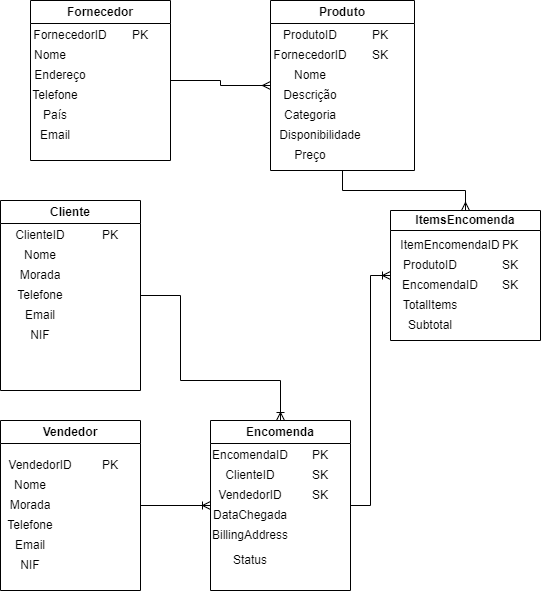

The diagram above was exported from draw.io. Its source (the exported page's mxGraphModel, read from the mxfile embedded in the PNG):
<mxGraphModel dx="1034" dy="300" grid="1" gridSize="10" guides="1" tooltips="1" connect="1" arrows="1" fold="1" page="1" pageScale="1" pageWidth="827" pageHeight="1169" math="0" shadow="0">
  <root>
    <mxCell id="0" />
    <mxCell id="1" parent="0" />
    <mxCell id="v01Yedl5M7alKtBH5tQQ-5" style="edgeStyle=orthogonalEdgeStyle;rounded=0;orthogonalLoop=1;jettySize=auto;html=1;exitX=1;exitY=0.5;exitDx=0;exitDy=0;entryX=0;entryY=0.5;entryDx=0;entryDy=0;endArrow=ERmany;endFill=0;" parent="1" source="5CUi77R7LRHHRXGKC1jb-1" target="5CUi77R7LRHHRXGKC1jb-2" edge="1">
      <mxGeometry relative="1" as="geometry" />
    </mxCell>
    <mxCell id="5CUi77R7LRHHRXGKC1jb-1" value="Fornecedor" style="swimlane;whiteSpace=wrap;html=1;" parent="1" vertex="1">
      <mxGeometry x="60" y="40" width="140" height="160" as="geometry" />
    </mxCell>
    <mxCell id="5CUi77R7LRHHRXGKC1jb-8" value="FornecedorID" style="text;html=1;strokeColor=none;fillColor=none;align=center;verticalAlign=middle;whiteSpace=wrap;rounded=0;" parent="5CUi77R7LRHHRXGKC1jb-1" vertex="1">
      <mxGeometry x="10" y="20" width="60" height="30" as="geometry" />
    </mxCell>
    <mxCell id="5CUi77R7LRHHRXGKC1jb-9" value="Nome" style="text;html=1;strokeColor=none;fillColor=none;align=center;verticalAlign=middle;whiteSpace=wrap;rounded=0;" parent="5CUi77R7LRHHRXGKC1jb-1" vertex="1">
      <mxGeometry x="-10" y="40" width="60" height="30" as="geometry" />
    </mxCell>
    <mxCell id="5CUi77R7LRHHRXGKC1jb-10" value="Endereço" style="text;html=1;strokeColor=none;fillColor=none;align=center;verticalAlign=middle;whiteSpace=wrap;rounded=0;" parent="5CUi77R7LRHHRXGKC1jb-1" vertex="1">
      <mxGeometry y="60" width="60" height="30" as="geometry" />
    </mxCell>
    <mxCell id="5CUi77R7LRHHRXGKC1jb-11" value="Telefone" style="text;html=1;strokeColor=none;fillColor=none;align=center;verticalAlign=middle;whiteSpace=wrap;rounded=0;" parent="5CUi77R7LRHHRXGKC1jb-1" vertex="1">
      <mxGeometry y="80" width="50" height="30" as="geometry" />
    </mxCell>
    <mxCell id="5CUi77R7LRHHRXGKC1jb-13" value="PK" style="text;html=1;strokeColor=none;fillColor=none;align=center;verticalAlign=middle;whiteSpace=wrap;rounded=0;" parent="5CUi77R7LRHHRXGKC1jb-1" vertex="1">
      <mxGeometry x="80" y="20" width="60" height="30" as="geometry" />
    </mxCell>
    <mxCell id="5CUi77R7LRHHRXGKC1jb-30" value="País" style="text;html=1;strokeColor=none;fillColor=none;align=center;verticalAlign=middle;whiteSpace=wrap;rounded=0;" parent="5CUi77R7LRHHRXGKC1jb-1" vertex="1">
      <mxGeometry y="100" width="50" height="30" as="geometry" />
    </mxCell>
    <mxCell id="udJ-XaJf0dWJxkLaArRN-5" value="Email" style="text;html=1;strokeColor=none;fillColor=none;align=center;verticalAlign=middle;whiteSpace=wrap;rounded=0;" parent="5CUi77R7LRHHRXGKC1jb-1" vertex="1">
      <mxGeometry y="120" width="50" height="30" as="geometry" />
    </mxCell>
    <mxCell id="v01Yedl5M7alKtBH5tQQ-6" style="edgeStyle=orthogonalEdgeStyle;rounded=0;orthogonalLoop=1;jettySize=auto;html=1;exitX=0.5;exitY=1;exitDx=0;exitDy=0;entryX=0.5;entryY=0;entryDx=0;entryDy=0;endArrow=ERmany;endFill=0;" parent="1" source="5CUi77R7LRHHRXGKC1jb-2" target="5CUi77R7LRHHRXGKC1jb-7" edge="1">
      <mxGeometry relative="1" as="geometry" />
    </mxCell>
    <mxCell id="5CUi77R7LRHHRXGKC1jb-2" value="Produto" style="swimlane;whiteSpace=wrap;html=1;" parent="1" vertex="1">
      <mxGeometry x="300" y="40" width="144" height="170" as="geometry" />
    </mxCell>
    <mxCell id="5CUi77R7LRHHRXGKC1jb-14" value="ProdutoID" style="text;html=1;strokeColor=none;fillColor=none;align=center;verticalAlign=middle;whiteSpace=wrap;rounded=0;" parent="5CUi77R7LRHHRXGKC1jb-2" vertex="1">
      <mxGeometry x="10" y="20" width="60" height="30" as="geometry" />
    </mxCell>
    <mxCell id="5CUi77R7LRHHRXGKC1jb-15" value="Nome" style="text;html=1;strokeColor=none;fillColor=none;align=center;verticalAlign=middle;whiteSpace=wrap;rounded=0;" parent="5CUi77R7LRHHRXGKC1jb-2" vertex="1">
      <mxGeometry x="10" y="60" width="60" height="30" as="geometry" />
    </mxCell>
    <mxCell id="5CUi77R7LRHHRXGKC1jb-16" value="Descrição" style="text;html=1;strokeColor=none;fillColor=none;align=center;verticalAlign=middle;whiteSpace=wrap;rounded=0;" parent="5CUi77R7LRHHRXGKC1jb-2" vertex="1">
      <mxGeometry x="10" y="80" width="60" height="30" as="geometry" />
    </mxCell>
    <mxCell id="5CUi77R7LRHHRXGKC1jb-17" value="Categoria" style="text;html=1;strokeColor=none;fillColor=none;align=center;verticalAlign=middle;whiteSpace=wrap;rounded=0;" parent="5CUi77R7LRHHRXGKC1jb-2" vertex="1">
      <mxGeometry x="10" y="100" width="60" height="30" as="geometry" />
    </mxCell>
    <mxCell id="5CUi77R7LRHHRXGKC1jb-18" value="PK" style="text;html=1;strokeColor=none;fillColor=none;align=center;verticalAlign=middle;whiteSpace=wrap;rounded=0;" parent="5CUi77R7LRHHRXGKC1jb-2" vertex="1">
      <mxGeometry x="80" y="20" width="60" height="30" as="geometry" />
    </mxCell>
    <mxCell id="v01Yedl5M7alKtBH5tQQ-1" value="FornecedorID" style="text;html=1;strokeColor=none;fillColor=none;align=center;verticalAlign=middle;whiteSpace=wrap;rounded=0;" parent="5CUi77R7LRHHRXGKC1jb-2" vertex="1">
      <mxGeometry x="10" y="40" width="60" height="30" as="geometry" />
    </mxCell>
    <mxCell id="v01Yedl5M7alKtBH5tQQ-2" value="SK" style="text;html=1;strokeColor=none;fillColor=none;align=center;verticalAlign=middle;whiteSpace=wrap;rounded=0;" parent="5CUi77R7LRHHRXGKC1jb-2" vertex="1">
      <mxGeometry x="80" y="40" width="60" height="30" as="geometry" />
    </mxCell>
    <mxCell id="v01Yedl5M7alKtBH5tQQ-3" value="Disponibilidade" style="text;html=1;strokeColor=none;fillColor=none;align=center;verticalAlign=middle;whiteSpace=wrap;rounded=0;" parent="5CUi77R7LRHHRXGKC1jb-2" vertex="1">
      <mxGeometry x="20" y="120" width="60" height="30" as="geometry" />
    </mxCell>
    <mxCell id="v01Yedl5M7alKtBH5tQQ-4" value="Preço" style="text;html=1;strokeColor=none;fillColor=none;align=center;verticalAlign=middle;whiteSpace=wrap;rounded=0;" parent="5CUi77R7LRHHRXGKC1jb-2" vertex="1">
      <mxGeometry x="10" y="140" width="60" height="30" as="geometry" />
    </mxCell>
    <mxCell id="5CUi77R7LRHHRXGKC1jb-46" style="edgeStyle=orthogonalEdgeStyle;rounded=0;orthogonalLoop=1;jettySize=auto;html=1;exitX=1;exitY=0.5;exitDx=0;exitDy=0;entryX=0.5;entryY=0;entryDx=0;entryDy=0;endArrow=ERoneToMany;endFill=0;" parent="1" source="5CUi77R7LRHHRXGKC1jb-4" target="5CUi77R7LRHHRXGKC1jb-6" edge="1">
      <mxGeometry relative="1" as="geometry">
        <Array as="points">
          <mxPoint x="210" y="335" />
          <mxPoint x="210" y="420" />
          <mxPoint x="310" y="420" />
        </Array>
      </mxGeometry>
    </mxCell>
    <mxCell id="5CUi77R7LRHHRXGKC1jb-4" value="Cliente" style="swimlane;whiteSpace=wrap;html=1;" parent="1" vertex="1">
      <mxGeometry x="30" y="240" width="140" height="190" as="geometry" />
    </mxCell>
    <mxCell id="5CUi77R7LRHHRXGKC1jb-29" value="ClienteID" style="text;html=1;strokeColor=none;fillColor=none;align=center;verticalAlign=middle;whiteSpace=wrap;rounded=0;" parent="5CUi77R7LRHHRXGKC1jb-4" vertex="1">
      <mxGeometry x="10" y="20" width="60" height="30" as="geometry" />
    </mxCell>
    <mxCell id="5CUi77R7LRHHRXGKC1jb-31" value="Nome" style="text;html=1;strokeColor=none;fillColor=none;align=center;verticalAlign=middle;whiteSpace=wrap;rounded=0;" parent="5CUi77R7LRHHRXGKC1jb-4" vertex="1">
      <mxGeometry x="10" y="40" width="60" height="30" as="geometry" />
    </mxCell>
    <mxCell id="5CUi77R7LRHHRXGKC1jb-32" value="Morada" style="text;html=1;strokeColor=none;fillColor=none;align=center;verticalAlign=middle;whiteSpace=wrap;rounded=0;" parent="5CUi77R7LRHHRXGKC1jb-4" vertex="1">
      <mxGeometry x="10" y="60" width="60" height="30" as="geometry" />
    </mxCell>
    <mxCell id="5CUi77R7LRHHRXGKC1jb-33" value="Telefone" style="text;html=1;strokeColor=none;fillColor=none;align=center;verticalAlign=middle;whiteSpace=wrap;rounded=0;" parent="5CUi77R7LRHHRXGKC1jb-4" vertex="1">
      <mxGeometry x="10" y="80" width="60" height="30" as="geometry" />
    </mxCell>
    <mxCell id="5CUi77R7LRHHRXGKC1jb-34" value="Email" style="text;html=1;strokeColor=none;fillColor=none;align=center;verticalAlign=middle;whiteSpace=wrap;rounded=0;" parent="5CUi77R7LRHHRXGKC1jb-4" vertex="1">
      <mxGeometry x="10" y="100" width="60" height="30" as="geometry" />
    </mxCell>
    <mxCell id="5CUi77R7LRHHRXGKC1jb-35" value="NIF" style="text;html=1;strokeColor=none;fillColor=none;align=center;verticalAlign=middle;whiteSpace=wrap;rounded=0;" parent="5CUi77R7LRHHRXGKC1jb-4" vertex="1">
      <mxGeometry x="10" y="120" width="60" height="30" as="geometry" />
    </mxCell>
    <mxCell id="5CUi77R7LRHHRXGKC1jb-36" value="PK" style="text;html=1;strokeColor=none;fillColor=none;align=center;verticalAlign=middle;whiteSpace=wrap;rounded=0;" parent="5CUi77R7LRHHRXGKC1jb-4" vertex="1">
      <mxGeometry x="80" y="20" width="60" height="30" as="geometry" />
    </mxCell>
    <mxCell id="5CUi77R7LRHHRXGKC1jb-53" style="edgeStyle=orthogonalEdgeStyle;rounded=0;orthogonalLoop=1;jettySize=auto;html=1;entryX=0;entryY=0.5;entryDx=0;entryDy=0;endArrow=ERoneToMany;endFill=0;" parent="1" source="5CUi77R7LRHHRXGKC1jb-6" target="5CUi77R7LRHHRXGKC1jb-7" edge="1">
      <mxGeometry relative="1" as="geometry" />
    </mxCell>
    <mxCell id="5CUi77R7LRHHRXGKC1jb-6" value="Encomenda" style="swimlane;whiteSpace=wrap;html=1;startSize=23;" parent="1" vertex="1">
      <mxGeometry x="240" y="460" width="140" height="170" as="geometry" />
    </mxCell>
    <mxCell id="5CUi77R7LRHHRXGKC1jb-47" value="EncomendaID" style="text;html=1;strokeColor=none;fillColor=none;align=center;verticalAlign=middle;whiteSpace=wrap;rounded=0;" parent="5CUi77R7LRHHRXGKC1jb-6" vertex="1">
      <mxGeometry x="10" y="20" width="60" height="30" as="geometry" />
    </mxCell>
    <mxCell id="5CUi77R7LRHHRXGKC1jb-48" value="ClienteID" style="text;html=1;strokeColor=none;fillColor=none;align=center;verticalAlign=middle;whiteSpace=wrap;rounded=0;" parent="5CUi77R7LRHHRXGKC1jb-6" vertex="1">
      <mxGeometry x="10" y="40" width="60" height="30" as="geometry" />
    </mxCell>
    <mxCell id="5CUi77R7LRHHRXGKC1jb-49" value="VendedorID" style="text;html=1;strokeColor=none;fillColor=none;align=center;verticalAlign=middle;whiteSpace=wrap;rounded=0;" parent="5CUi77R7LRHHRXGKC1jb-6" vertex="1">
      <mxGeometry x="10" y="60" width="60" height="30" as="geometry" />
    </mxCell>
    <mxCell id="5CUi77R7LRHHRXGKC1jb-52" value="DataChegada" style="text;html=1;strokeColor=none;fillColor=none;align=center;verticalAlign=middle;whiteSpace=wrap;rounded=0;" parent="5CUi77R7LRHHRXGKC1jb-6" vertex="1">
      <mxGeometry x="10" y="80" width="60" height="30" as="geometry" />
    </mxCell>
    <mxCell id="Xe1prtZJ3K3Cf-NhZpFl-8" value="PK" style="text;html=1;strokeColor=none;fillColor=none;align=center;verticalAlign=middle;whiteSpace=wrap;rounded=0;" parent="5CUi77R7LRHHRXGKC1jb-6" vertex="1">
      <mxGeometry x="80" y="20" width="60" height="30" as="geometry" />
    </mxCell>
    <mxCell id="Xe1prtZJ3K3Cf-NhZpFl-9" value="SK" style="text;html=1;strokeColor=none;fillColor=none;align=center;verticalAlign=middle;whiteSpace=wrap;rounded=0;" parent="5CUi77R7LRHHRXGKC1jb-6" vertex="1">
      <mxGeometry x="80" y="40" width="60" height="30" as="geometry" />
    </mxCell>
    <mxCell id="Xe1prtZJ3K3Cf-NhZpFl-10" value="SK" style="text;html=1;strokeColor=none;fillColor=none;align=center;verticalAlign=middle;whiteSpace=wrap;rounded=0;" parent="5CUi77R7LRHHRXGKC1jb-6" vertex="1">
      <mxGeometry x="80" y="60" width="60" height="30" as="geometry" />
    </mxCell>
    <mxCell id="udJ-XaJf0dWJxkLaArRN-1" value="Status" style="text;html=1;strokeColor=none;fillColor=none;align=center;verticalAlign=middle;whiteSpace=wrap;rounded=0;" parent="5CUi77R7LRHHRXGKC1jb-6" vertex="1">
      <mxGeometry x="10" y="130" width="60" height="20" as="geometry" />
    </mxCell>
    <mxCell id="udJ-XaJf0dWJxkLaArRN-2" value="BillingAddress" style="text;html=1;strokeColor=none;fillColor=none;align=center;verticalAlign=middle;whiteSpace=wrap;rounded=0;" parent="5CUi77R7LRHHRXGKC1jb-6" vertex="1">
      <mxGeometry x="10" y="100" width="60" height="30" as="geometry" />
    </mxCell>
    <mxCell id="5CUi77R7LRHHRXGKC1jb-7" value="ItemsEncomenda" style="swimlane;whiteSpace=wrap;html=1;startSize=20;" parent="1" vertex="1">
      <mxGeometry x="420" y="250" width="150" height="130" as="geometry" />
    </mxCell>
    <mxCell id="Xe1prtZJ3K3Cf-NhZpFl-2" value="ProdutoID" style="text;html=1;strokeColor=none;fillColor=none;align=center;verticalAlign=middle;whiteSpace=wrap;rounded=0;" parent="5CUi77R7LRHHRXGKC1jb-7" vertex="1">
      <mxGeometry x="10" y="40" width="60" height="30" as="geometry" />
    </mxCell>
    <mxCell id="Xe1prtZJ3K3Cf-NhZpFl-3" value="ItemEncomendaID" style="text;html=1;strokeColor=none;fillColor=none;align=center;verticalAlign=middle;whiteSpace=wrap;rounded=0;" parent="5CUi77R7LRHHRXGKC1jb-7" vertex="1">
      <mxGeometry x="30" y="20" width="60" height="30" as="geometry" />
    </mxCell>
    <mxCell id="Xe1prtZJ3K3Cf-NhZpFl-4" value="PK" style="text;html=1;strokeColor=none;fillColor=none;align=center;verticalAlign=middle;whiteSpace=wrap;rounded=0;" parent="5CUi77R7LRHHRXGKC1jb-7" vertex="1">
      <mxGeometry x="90" y="20" width="60" height="30" as="geometry" />
    </mxCell>
    <mxCell id="Xe1prtZJ3K3Cf-NhZpFl-5" value="SK" style="text;html=1;strokeColor=none;fillColor=none;align=center;verticalAlign=middle;whiteSpace=wrap;rounded=0;" parent="5CUi77R7LRHHRXGKC1jb-7" vertex="1">
      <mxGeometry x="90" y="40" width="60" height="30" as="geometry" />
    </mxCell>
    <mxCell id="Xe1prtZJ3K3Cf-NhZpFl-6" value="TotalItems" style="text;html=1;strokeColor=none;fillColor=none;align=center;verticalAlign=middle;whiteSpace=wrap;rounded=0;" parent="5CUi77R7LRHHRXGKC1jb-7" vertex="1">
      <mxGeometry x="10" y="80" width="60" height="30" as="geometry" />
    </mxCell>
    <mxCell id="Xe1prtZJ3K3Cf-NhZpFl-7" value="Subtotal" style="text;html=1;strokeColor=none;fillColor=none;align=center;verticalAlign=middle;whiteSpace=wrap;rounded=0;" parent="5CUi77R7LRHHRXGKC1jb-7" vertex="1">
      <mxGeometry x="10" y="100" width="60" height="30" as="geometry" />
    </mxCell>
    <mxCell id="udJ-XaJf0dWJxkLaArRN-3" value="EncomendaID" style="text;html=1;strokeColor=none;fillColor=none;align=center;verticalAlign=middle;whiteSpace=wrap;rounded=0;" parent="5CUi77R7LRHHRXGKC1jb-7" vertex="1">
      <mxGeometry x="20" y="60" width="60" height="30" as="geometry" />
    </mxCell>
    <mxCell id="udJ-XaJf0dWJxkLaArRN-4" value="SK" style="text;html=1;strokeColor=none;fillColor=none;align=center;verticalAlign=middle;whiteSpace=wrap;rounded=0;" parent="5CUi77R7LRHHRXGKC1jb-7" vertex="1">
      <mxGeometry x="90" y="60" width="60" height="30" as="geometry" />
    </mxCell>
    <mxCell id="5CUi77R7LRHHRXGKC1jb-44" style="edgeStyle=orthogonalEdgeStyle;rounded=0;orthogonalLoop=1;jettySize=auto;html=1;exitX=1;exitY=0.5;exitDx=0;exitDy=0;entryX=0;entryY=0.5;entryDx=0;entryDy=0;endArrow=ERoneToMany;endFill=0;" parent="1" source="5CUi77R7LRHHRXGKC1jb-5" target="5CUi77R7LRHHRXGKC1jb-6" edge="1">
      <mxGeometry relative="1" as="geometry" />
    </mxCell>
    <mxCell id="5CUi77R7LRHHRXGKC1jb-5" value="Vendedor" style="swimlane;whiteSpace=wrap;html=1;" parent="1" vertex="1">
      <mxGeometry x="30" y="460" width="140" height="170" as="geometry" />
    </mxCell>
    <mxCell id="5CUi77R7LRHHRXGKC1jb-37" value="Nome" style="text;html=1;strokeColor=none;fillColor=none;align=center;verticalAlign=middle;whiteSpace=wrap;rounded=0;" parent="5CUi77R7LRHHRXGKC1jb-5" vertex="1">
      <mxGeometry y="50" width="60" height="30" as="geometry" />
    </mxCell>
    <mxCell id="5CUi77R7LRHHRXGKC1jb-38" value="Morada" style="text;html=1;strokeColor=none;fillColor=none;align=center;verticalAlign=middle;whiteSpace=wrap;rounded=0;" parent="5CUi77R7LRHHRXGKC1jb-5" vertex="1">
      <mxGeometry y="70" width="60" height="30" as="geometry" />
    </mxCell>
    <mxCell id="5CUi77R7LRHHRXGKC1jb-39" value="Telefone" style="text;html=1;strokeColor=none;fillColor=none;align=center;verticalAlign=middle;whiteSpace=wrap;rounded=0;" parent="5CUi77R7LRHHRXGKC1jb-5" vertex="1">
      <mxGeometry y="90" width="60" height="30" as="geometry" />
    </mxCell>
    <mxCell id="5CUi77R7LRHHRXGKC1jb-40" value="Email" style="text;html=1;strokeColor=none;fillColor=none;align=center;verticalAlign=middle;whiteSpace=wrap;rounded=0;" parent="5CUi77R7LRHHRXGKC1jb-5" vertex="1">
      <mxGeometry y="110" width="60" height="30" as="geometry" />
    </mxCell>
    <mxCell id="5CUi77R7LRHHRXGKC1jb-41" value="NIF" style="text;html=1;strokeColor=none;fillColor=none;align=center;verticalAlign=middle;whiteSpace=wrap;rounded=0;" parent="5CUi77R7LRHHRXGKC1jb-5" vertex="1">
      <mxGeometry y="130" width="60" height="30" as="geometry" />
    </mxCell>
    <mxCell id="5CUi77R7LRHHRXGKC1jb-42" value="VendedorID" style="text;html=1;strokeColor=none;fillColor=none;align=center;verticalAlign=middle;whiteSpace=wrap;rounded=0;" parent="5CUi77R7LRHHRXGKC1jb-5" vertex="1">
      <mxGeometry x="10" y="30" width="60" height="30" as="geometry" />
    </mxCell>
    <mxCell id="5CUi77R7LRHHRXGKC1jb-43" value="PK" style="text;html=1;strokeColor=none;fillColor=none;align=center;verticalAlign=middle;whiteSpace=wrap;rounded=0;" parent="5CUi77R7LRHHRXGKC1jb-5" vertex="1">
      <mxGeometry x="80" y="30" width="60" height="30" as="geometry" />
    </mxCell>
  </root>
</mxGraphModel>